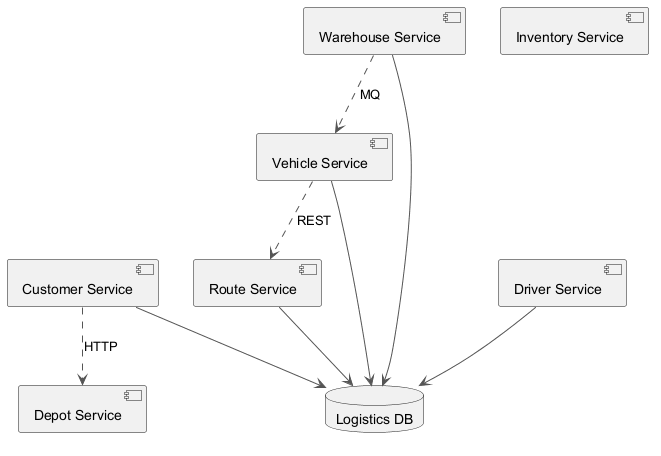

The diagram above was rendered by PlantUML. Its source (embedded in the PNG):
@startuml
skinparam monochrome true
skinparam ArrowColor #555555
component "Route Service" as C_RouteService
component "Inventory Service" as C_InventoryService
component "Customer Service" as C_CustomerService
component "Warehouse Service" as C_WarehouseService
component "Vehicle Service" as C_VehicleService
component "Depot Service" as C_DepotService
component "Driver Service" as C_DriverService
database "Logistics DB" as DB_logistics
C_RouteService --> DB_logistics
C_CustomerService --> DB_logistics
C_WarehouseService --> DB_logistics
C_VehicleService --> DB_logistics
C_DriverService --> DB_logistics
C_VehicleService ..> C_RouteService : REST
C_WarehouseService ..> C_VehicleService : MQ
C_CustomerService ..> C_DepotService : HTTP
@enduml